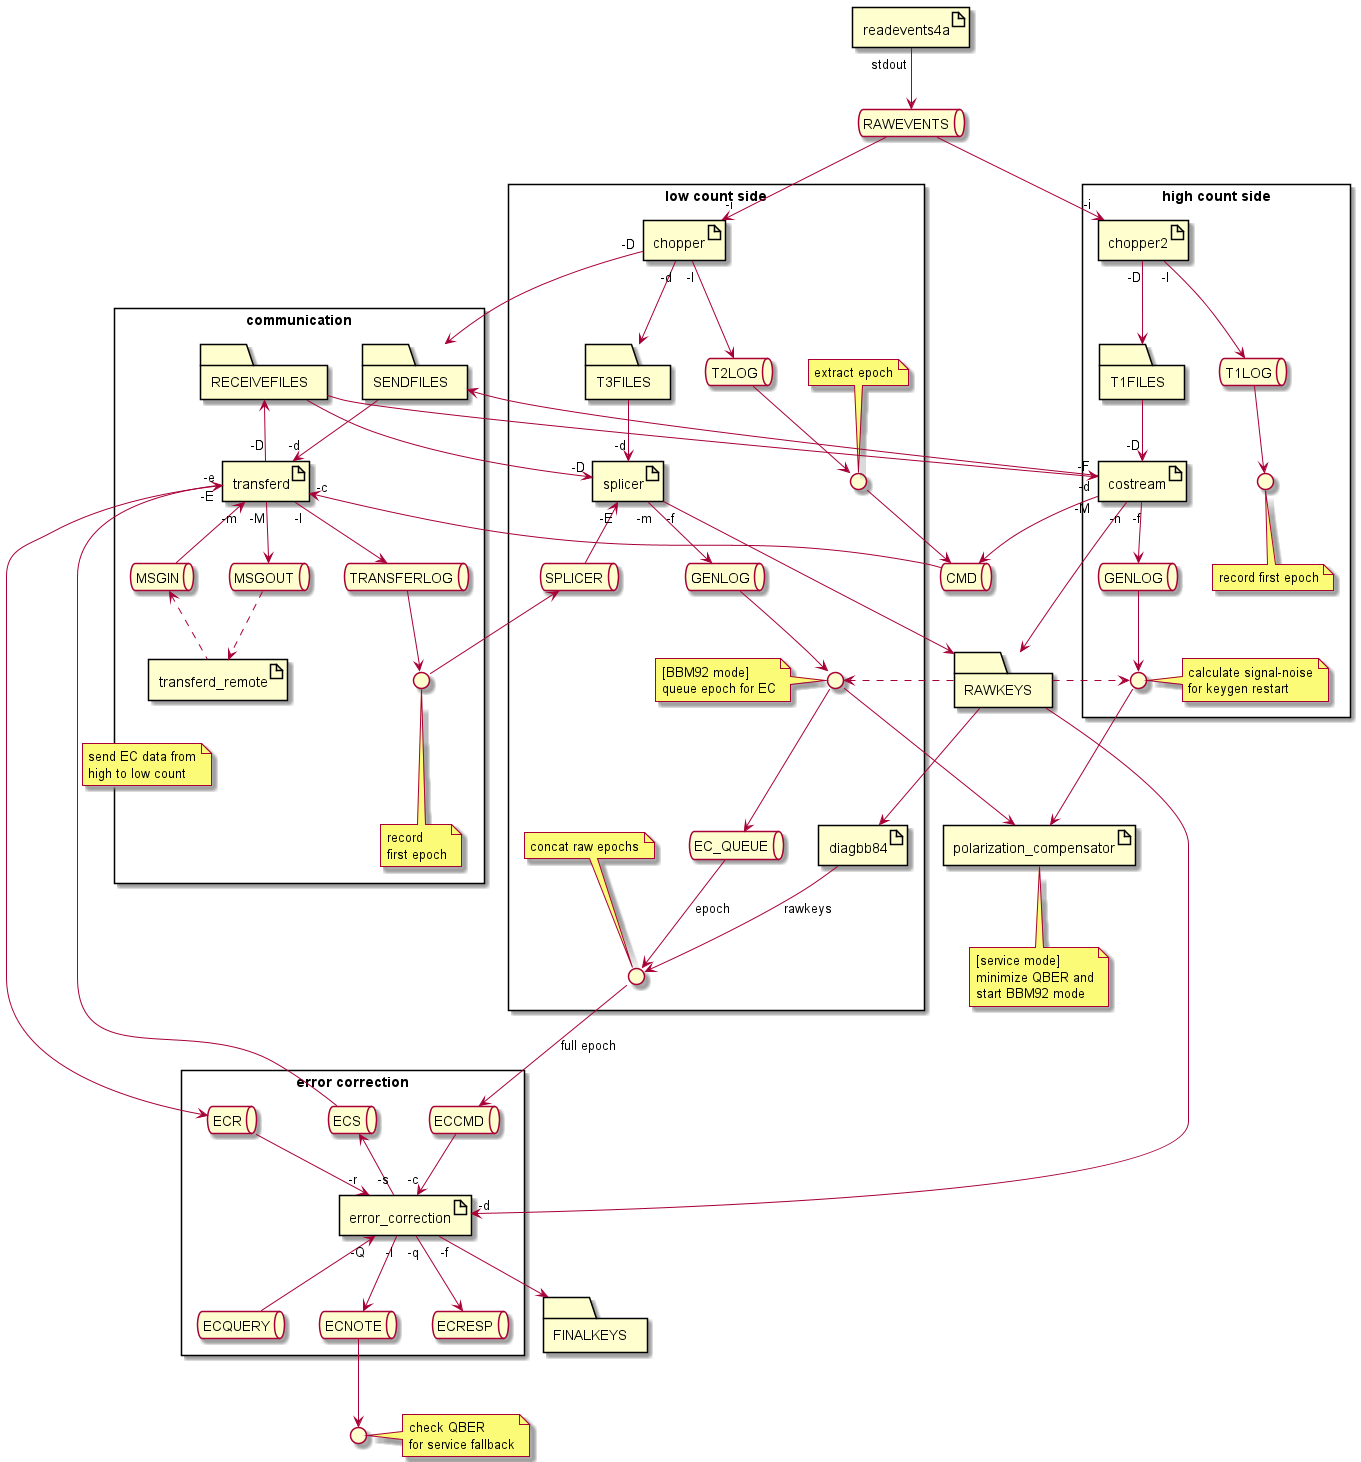

The diagram above was rendered by PlantUML. Its source (embedded in the PNG):
@startuml qkdserver_schematic

artifact readevents4a
artifact polarization_compensator
note "[service mode]\nminimize QBER and\nstart BBM92 mode" as N7
polarization_compensator .. N7

queue RAWEVENTS
queue CMD
folder RAWKEYS
folder FINALKEYS

readevents4a "stdout" --> RAWEVENTS

rectangle communication {
    folder RECEIVEFILES
    folder SENDFILES
    artifact transferd
    artifact transferd_remote
    queue MSGIN
    queue MSGOUT
    queue TRANSFERLOG
    interface " " as to_splicer
    note "record\nfirst epoch" as N2
    to_splicer .. N2
}

rectangle "high count side" as high_counts {
    artifact chopper2
    queue T1LOG
    folder T1FILES
    interface " " as from_t1log
    note "record first epoch" as N1
    N1 .up. from_t1log
}

RAWEVENTS -r-> "-i" chopper2
chopper2 "-D" --> T1FILES
chopper2 "-l" --> T1LOG
T1LOG --> from_t1log

rectangle "low count side" as low_counts {
    artifact chopper
    queue T2LOG
    folder T3FILES
    interface " " as to_cmd
    note "extract epoch" as N3

    RAWEVENTS --> "-i" chopper

    chopper "-l" --> T2LOG
    T2LOG --> to_cmd
    N3 .. to_cmd
    to_cmd --> CMD

    chopper "-d" --> T3FILES
}

'Message flow
chopper "-D" --> SENDFILES
SENDFILES --> "-d" transferd
transferd "-M" --> MSGOUT
transferd "-m" <-- MSGIN
MSGIN <.. transferd_remote
MSGOUT ..> transferd_remote
' artifact controller
' controller --> MSGIN
' controller <-- MSGOUT

'transferd stuff
CMD --> "-c" transferd
transferd "-l" --> TRANSFERLOG
RECEIVEFILES <-- "-D" transferd
TRANSFERLOG --> to_splicer

''' SPLICER '''
rectangle low_counts {
    artifact splicer
    queue GENLOG as GENLOG_low
    queue SPLICER
    queue EC_QUEUE
    interface " " as from_splicer
note "[BBM92 mode]\nqueue epoch for EC" as N8
}

to_splicer --> SPLICER
splicer "-E" <-- SPLICER
RECEIVEFILES --> "-D" splicer
T3FILES --> "-d" splicer
splicer "-m" --> GENLOG_low
splicer "-f" --> RAWKEYS

GENLOG_low --> from_splicer
RAWKEYS .> from_splicer
' note on link: [service mode]\nretrieve rawkey
from_splicer --> polarization_compensator
' note on link: [service mode]
from_splicer --> EC_QUEUE
N8 .right. from_splicer

''' COSTREAM '''
rectangle high_counts {
    artifact costream
    queue GENLOG as GENLOG_high
    interface " " as from_genlog
    note "calculate signal-noise\nfor keygen restart" as N6
    N6 .left. from_genlog
}

T1FILES --> "-D" costream
RECEIVEFILES --> "-d" costream
costream "-F" --> SENDFILES
costream "-M" --> CMD
costream "-f" --> GENLOG_high
costream "-n" --> RAWKEYS

GENLOG_high --> from_genlog
from_genlog --> polarization_compensator
' note on link: [service mode]
RAWKEYS .> from_genlog

''' ERROR CORRECTION '''
rectangle "error correction" as ec2 {
    artifact error_correction
    queue "ECQUERY" as ECQUERY
    queue ECNOTE
    queue "ECRESP" as ECQUERY_RESP
    queue ECCMD
    queue ECR
    queue ECS
}

interface " " as from_ecnote
note "check QBER\nfor service fallback" as N5
N5 .left. from_ecnote

rectangle low_counts {
    artifact diagbb84
    interface " " as ec_controller
    note "concat raw epochs" as N4
    N4 .. ec_controller
}

transferd "-E" -> ECR
transferd "-e" <- ECS
note on link: send EC data from\nhigh to low count

RAWKEYS --> diagbb84
diagbb84 --> ec_controller: rawkeys
EC_QUEUE --> ec_controller: epoch
ec_controller --> ECCMD: full epoch
ECCMD --> "-c" error_correction
ECR --> "-r" error_correction
ECS <-- "-s" error_correction
RAWKEYS --> "-d" error_correction
error_correction "-Q" <-- ECQUERY
error_correction "-q" --> ECQUERY_RESP
error_correction "-f" --> FINALKEYS
error_correction "-l" --> ECNOTE
ECNOTE --> from_ecnote

''' AESTHETICS '''
' from_genlog -[hidden]up-> transferd
' from_genlog -[hidden]r-> ECS
' ECCMD -[hidden]r-> ECR
' chopper -[hidden]r-> splicer
T1FILES -[hidden]r-> T1LOG
' transferd -[hidden]l-> transferd_remote

@enduml